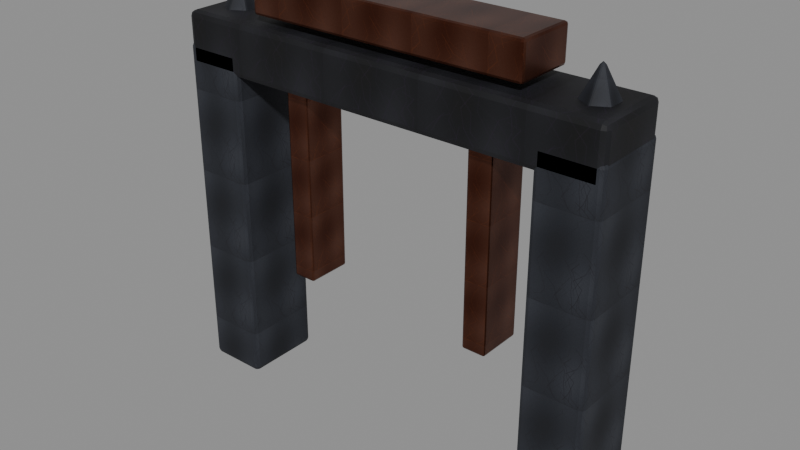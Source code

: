 # Source: blackstone-arch.blend  (saved by Blender 5.0.118; exported with 4.5.12 LTS)
import bpy
from mathutils import Matrix  # noqa: F401  (used for matrix-valued properties, if any)

bpy.ops.wm.read_factory_settings(use_empty=True)
scene = bpy.context.scene
scene.name = 'Scene'

# ---- images (referenced by path relative to the original .blend; pixels are not part of the script)
import os
ASSET_DIR = os.environ.get("B2B_ASSET_DIR", "")  # directory of the original .blend (textures are referenced by path, not embedded)
HERE = os.path.dirname(os.path.abspath(__file__))  # packed textures are extracted next to this script under _unpacked/

def load_image(name, relpath, width, height, colorspace="sRGB"):
    """Load a texture the original file referenced (path relative to the .blend, or extracted next to this script)."""
    p = next((c for c in (os.path.join(HERE, relpath), os.path.join(ASSET_DIR, relpath)) if relpath and os.path.exists(c)), "")
    if p:
        img = bpy.data.images.load(p, check_existing=True)
        img.name = name
    else:  # same state as the original file: an image datablock whose file is absent (Cycles renders it pink)
        img = bpy.data.images.new(name, width, height)
        img.source = "FILE"
        img.filepath = "//" + (relpath or name)
    img.colorspace_settings.name = colorspace
    return img
img_blackstone_basalt_albedo_png = load_image('blackstone-basalt-albedo.png', '_unpacked/9fdcc09c39f13881.0d542fb7.png', 512, 512, 'sRGB')
img_blackstone_basalt_normal_png = load_image('blackstone-basalt-normal.png', '_unpacked/blackstone-basalt-normal.96010286.png', 512, 512, 'Non-Color')
img_blackstone_basalt_metallic_smoothness_png = load_image('blackstone-basalt-metallic-smoothness.png', '_unpacked/blackstone-basalt-metallic-smoothness.c027b876.png', 512, 512, 'Non-Color')
img_blackstone_voidstone_albedo_png = load_image('blackstone-voidstone-albedo.png', '_unpacked/da816e01c5508d44.dc45727e.png', 512, 512, 'sRGB')
img_blackstone_voidstone_normal_png = load_image('blackstone-voidstone-normal.png', '_unpacked/blackstone-voidstone-normal.66805469.png', 512, 512, 'Non-Color')
img_blackstone_voidstone_metallic_smoothness_png = load_image('blackstone-voidstone-metallic-smoothness.png', '_unpacked/blackstone-voidstone-metallic-smoothness.f0e929b4.png', 512, 512, 'Non-Color')
img_blackstone_bronze_albedo_png = load_image('blackstone-bronze-albedo.png', '_unpacked/352b8acdcaf28e41.c9bf7482.png', 512, 512, 'sRGB')
img_blackstone_royal_bronze_normal_png = load_image('blackstone-royal-bronze-normal.png', '_unpacked/blackstone-royal-bronze-normal.07504b01.png', 512, 512, 'Non-Color')
img_blackstone_royal_bronze_metallic_smoothness_png = load_image('blackstone-royal-bronze-metallic-smoothness.png', '_unpacked/blackstone-royal-bronze-metallic-smoothness.5d60b618.png', 512, 512, 'Non-Color')

# ---- materials (node trees are filled in below, after node groups)
mat_blackstone_basalt = bpy.data.materials.new('blackstone.basalt')
mat_blackstone_basalt.use_backface_culling = True
mat_blackstone_voidstone = bpy.data.materials.new('blackstone.voidstone')
mat_blackstone_voidstone.use_backface_culling = True
mat_blackstone_royal_bronze = bpy.data.materials.new('blackstone.royal-bronze')
mat_blackstone_royal_bronze.use_backface_culling = True

# ---- material node trees
mat_blackstone_basalt.use_nodes = True; mat_blackstone_basalt.node_tree.nodes.clear()
_N = mat_blackstone_basalt.node_tree.nodes; _L = mat_blackstone_basalt.node_tree.links
n0 = _N.new('ShaderNodeBsdfPrincipled'); n0.name = 'Principled BSDF'; n0.location = (-200, 100)
n1 = _N.new('ShaderNodeOutputMaterial'); n1.name = 'Material Output'; n1.location = (200, 100)
n2 = _N.new('ShaderNodeTexImage'); n2.name = 'BlackstoneSource'; n2.location = (0, 0)
n2.image = img_blackstone_basalt_albedo_png
n3 = _N.new('ShaderNodeTexImage'); n3.name = 'Blackstone Normal'; n3.location = (0, 0)
n3.image = img_blackstone_basalt_normal_png
n4 = _N.new('ShaderNodeNormalMap'); n4.name = 'Blackstone NormalMap'; n4.location = (0, 0)
n4.inputs[0].default_value = 0.45
n5 = _N.new('ShaderNodeTexImage'); n5.name = 'Blackstone MetallicSmoothness'; n5.location = (0, 0)
n5.image = img_blackstone_basalt_metallic_smoothness_png
n6 = _N.new('ShaderNodeSeparateColor'); n6.name = 'Blackstone Packed Channels'; n6.location = (0, 0)
n7 = _N.new('ShaderNodeMath'); n7.name = 'Blackstone Smoothness To Roughness'; n7.location = (0, 0)
n7.operation = 'SUBTRACT'
n7.inputs[0].default_value = 1.0
_L.new(n0.outputs[0], n1.inputs[0])
_L.new(n2.outputs[0], n0.inputs[0])
_L.new(n3.outputs[0], n4.inputs[1])
_L.new(n4.outputs[0], n0.inputs[5])
_L.new(n5.outputs[0], n6.inputs[0])
_L.new(n6.outputs[0], n0.inputs[1])
_L.new(n5.outputs[1], n7.inputs[1])
_L.new(n7.outputs[0], n0.inputs[2])
n1.is_active_output = True
mat_blackstone_voidstone.use_nodes = True; mat_blackstone_voidstone.node_tree.nodes.clear()
_N = mat_blackstone_voidstone.node_tree.nodes; _L = mat_blackstone_voidstone.node_tree.links
n0 = _N.new('ShaderNodeBsdfPrincipled'); n0.name = 'Principled BSDF'; n0.location = (-200, 100)
n1 = _N.new('ShaderNodeOutputMaterial'); n1.name = 'Material Output'; n1.location = (200, 100)
n2 = _N.new('ShaderNodeTexImage'); n2.name = 'BlackstoneSource'; n2.location = (0, 0)
n2.image = img_blackstone_voidstone_albedo_png
n3 = _N.new('ShaderNodeTexImage'); n3.name = 'Blackstone Normal'; n3.location = (0, 0)
n3.image = img_blackstone_voidstone_normal_png
n4 = _N.new('ShaderNodeNormalMap'); n4.name = 'Blackstone NormalMap'; n4.location = (0, 0)
n4.inputs[0].default_value = 0.45
n5 = _N.new('ShaderNodeTexImage'); n5.name = 'Blackstone MetallicSmoothness'; n5.location = (0, 0)
n5.image = img_blackstone_voidstone_metallic_smoothness_png
n6 = _N.new('ShaderNodeSeparateColor'); n6.name = 'Blackstone Packed Channels'; n6.location = (0, 0)
n7 = _N.new('ShaderNodeMath'); n7.name = 'Blackstone Smoothness To Roughness'; n7.location = (0, 0)
n7.operation = 'SUBTRACT'
n7.inputs[0].default_value = 1.0
_L.new(n0.outputs[0], n1.inputs[0])
_L.new(n2.outputs[0], n0.inputs[0])
_L.new(n3.outputs[0], n4.inputs[1])
_L.new(n4.outputs[0], n0.inputs[5])
_L.new(n5.outputs[0], n6.inputs[0])
_L.new(n6.outputs[0], n0.inputs[1])
_L.new(n5.outputs[1], n7.inputs[1])
_L.new(n7.outputs[0], n0.inputs[2])
n1.is_active_output = True
mat_blackstone_royal_bronze.use_nodes = True; mat_blackstone_royal_bronze.node_tree.nodes.clear()
_N = mat_blackstone_royal_bronze.node_tree.nodes; _L = mat_blackstone_royal_bronze.node_tree.links
n0 = _N.new('ShaderNodeBsdfPrincipled'); n0.name = 'Principled BSDF'; n0.location = (-200, 100)
n1 = _N.new('ShaderNodeOutputMaterial'); n1.name = 'Material Output'; n1.location = (200, 100)
n2 = _N.new('ShaderNodeTexImage'); n2.name = 'BlackstoneSource'; n2.location = (0, 0)
n2.image = img_blackstone_bronze_albedo_png
n3 = _N.new('ShaderNodeTexImage'); n3.name = 'Blackstone Normal'; n3.location = (0, 0)
n3.image = img_blackstone_royal_bronze_normal_png
n4 = _N.new('ShaderNodeNormalMap'); n4.name = 'Blackstone NormalMap'; n4.location = (0, 0)
n4.inputs[0].default_value = 0.45
n5 = _N.new('ShaderNodeTexImage'); n5.name = 'Blackstone MetallicSmoothness'; n5.location = (0, 0)
n5.image = img_blackstone_royal_bronze_metallic_smoothness_png
n6 = _N.new('ShaderNodeSeparateColor'); n6.name = 'Blackstone Packed Channels'; n6.location = (0, 0)
n7 = _N.new('ShaderNodeMath'); n7.name = 'Blackstone Smoothness To Roughness'; n7.location = (0, 0)
n7.operation = 'SUBTRACT'
n7.inputs[0].default_value = 1.0
_L.new(n0.outputs[0], n1.inputs[0])
_L.new(n2.outputs[0], n0.inputs[0])
_L.new(n3.outputs[0], n4.inputs[1])
_L.new(n4.outputs[0], n0.inputs[5])
_L.new(n5.outputs[0], n6.inputs[0])
_L.new(n6.outputs[0], n0.inputs[1])
_L.new(n5.outputs[1], n7.inputs[1])
_L.new(n7.outputs[0], n0.inputs[2])
n1.is_active_output = True

# ---- meshes
me_cube = bpy.data.meshes.new('Cube')
me_cube.from_pydata([(-0.41, -0.525, -2.3), (-0.41, -0.525, 2.3), (-0.41, 0.525, -2.3), (-0.41, 0.525, 2.3), (0.41, -0.525, -2.3), (0.41, -0.525, 2.3), (0.41, 0.525, -2.3), (0.41, 0.525, 2.3)], [], [(0, 1, 3, 2), (2, 3, 7, 6), (6, 7, 5, 4), (4, 5, 1, 0), (2, 6, 4, 0), (7, 3, 1, 5)])
_uv = me_cube.uv_layers.new(name='UVMap')
_uv.uv.foreach_set('vector', [0.03457, -1.539, 0.03457, 2.539, 0.9654, 2.539, 0.9654, -1.539, 0.1365, -1.539, 0.1365, 2.539, 0.8635, 2.539, 0.8635, -1.539, 0.9654, -1.539, 0.9654, 2.539, 0.03457, 2.539, 0.03457, -1.539, 0.8635, -1.539, 0.8635, 2.539, 0.1365, 2.539, 0.1365, -1.539, 0.1365, 0.9654, 0.8635, 0.9654, 0.8635, 0.03457, 0.1365, 0.03457, 0.8635, 0.9654, 0.1365, 0.9654, 0.1365, 0.03457, 0.8635, 0.03457])
me_cube.materials.append(mat_blackstone_basalt)
me_cube.update()
me_cone = bpy.data.meshes.new('Cone')
me_cone.from_pydata([(0.0, 0.46, -0.45), (0.3984, 0.23, -0.45), (0.3984, -0.23, -0.45), (0.0, -0.46, -0.45), (-0.3984, -0.23, -0.45), (-0.3984, 0.23, -0.45), (0.0, 0.0, 0.45)], [], [(0, 6, 1), (1, 6, 2), (2, 6, 3), (3, 6, 4), (0, 1, 2, 3, 4, 5), (4, 6, 5), (5, 6, 0)])
_uv = me_cone.uv_layers.new(name='UVMap')
_uv.uv.foreach_set('vector', [0.5, -0.4, 0.5, 1.4, 1.297, -0.4, 0.96, -0.4, 0.5, 1.4, 0.04, -0.4, 1.297, -0.4, 0.5, 1.4, 0.5, -0.4, 0.5, -0.4, 0.5, 1.4, -0.2967, -0.4, 0.5, 1.42, 1.297, 0.96, 1.297, 0.04, 0.5, -0.42, -0.2967, 0.04, -0.2967, 0.96, 0.04, -0.4, 0.5, 1.4, 0.96, -0.4, -0.2967, -0.4, 0.5, 1.4, 0.5, -0.4])
me_cone.materials.append(mat_blackstone_basalt)
me_cone.update()
me_cube_001 = bpy.data.meshes.new('Cube.001')
me_cube_001.from_pydata([(-0.41, -0.525, -2.3), (-0.41, -0.525, 2.3), (-0.41, 0.525, -2.3), (-0.41, 0.525, 2.3), (0.41, -0.525, -2.3), (0.41, -0.525, 2.3), (0.41, 0.525, -2.3), (0.41, 0.525, 2.3)], [], [(0, 1, 3, 2), (2, 3, 7, 6), (6, 7, 5, 4), (4, 5, 1, 0), (2, 6, 4, 0), (7, 3, 1, 5)])
_uv = me_cube_001.uv_layers.new(name='UVMap')
_uv.uv.foreach_set('vector', [0.03457, -1.539, 0.03457, 2.539, 0.9654, 2.539, 0.9654, -1.539, 0.1365, -1.539, 0.1365, 2.539, 0.8635, 2.539, 0.8635, -1.539, 0.9654, -1.539, 0.9654, 2.539, 0.03457, 2.539, 0.03457, -1.539, 0.8635, -1.539, 0.8635, 2.539, 0.1365, 2.539, 0.1365, -1.539, 0.1365, 0.9654, 0.8635, 0.9654, 0.8635, 0.03457, 0.1365, 0.03457, 0.8635, 0.9654, 0.1365, 0.9654, 0.1365, 0.03457, 0.8635, 0.03457])
me_cube_001.materials.append(mat_blackstone_basalt)
me_cube_001.update()
me_cone_001 = bpy.data.meshes.new('Cone.001')
me_cone_001.from_pydata([(0.0, 0.46, -0.45), (0.3984, 0.23, -0.45), (0.3984, -0.23, -0.45), (0.0, -0.46, -0.45), (-0.3984, -0.23, -0.45), (-0.3984, 0.23, -0.45), (0.0, 0.0, 0.45)], [], [(0, 6, 1), (1, 6, 2), (2, 6, 3), (3, 6, 4), (0, 1, 2, 3, 4, 5), (4, 6, 5), (5, 6, 0)])
_uv = me_cone_001.uv_layers.new(name='UVMap')
_uv.uv.foreach_set('vector', [0.5, -0.4, 0.5, 1.4, 1.297, -0.4, 0.96, -0.4, 0.5, 1.4, 0.04, -0.4, 1.297, -0.4, 0.5, 1.4, 0.5, -0.4, 0.5, -0.4, 0.5, 1.4, -0.2967, -0.4, 0.5, 1.42, 1.297, 0.96, 1.297, 0.04, 0.5, -0.42, -0.2967, 0.04, -0.2967, 0.96, 0.04, -0.4, 0.5, 1.4, 0.96, -0.4, -0.2967, -0.4, 0.5, 1.4, 0.5, -0.4])
me_cone_001.materials.append(mat_blackstone_basalt)
me_cone_001.update()
me_cube_002 = bpy.data.meshes.new('Cube.002')
me_cube_002.from_pydata([(-2.95, -0.525, -0.36), (-2.95, -0.525, 0.36), (-2.95, 0.525, -0.36), (-2.95, 0.525, 0.36), (2.95, -0.525, -0.36), (2.95, -0.525, 0.36), (2.95, 0.525, -0.36), (2.95, 0.525, 0.36)], [], [(0, 1, 3, 2), (2, 3, 7, 6), (6, 7, 5, 4), (4, 5, 1, 0), (2, 6, 4, 0), (7, 3, 1, 5)])
_uv = me_cube_002.uv_layers.new(name='UVMap')
_uv.uv.foreach_set('vector', [0.1145, 0.2357, 0.1145, 0.7643, 0.8855, 0.7643, 0.8855, 0.2357, -1.666, 0.2357, -1.666, 0.7643, 2.666, 0.7643, 2.666, 0.2357, 0.8855, 0.2357, 0.8855, 0.7643, 0.1145, 0.7643, 0.1145, 0.2357, 2.666, 0.2357, 2.666, 0.7643, -1.666, 0.7643, -1.666, 0.2357, -1.666, 0.8855, 2.666, 0.8855, 2.666, 0.1145, -1.666, 0.1145, 2.666, 0.8855, -1.666, 0.8855, -1.666, 0.1145, 2.666, 0.1145])
me_cube_002.materials.append(mat_blackstone_voidstone)
me_cube_002.update()
me_cube_003 = bpy.data.meshes.new('Cube.003')
me_cube_003.from_pydata([(-1.9, -0.41, -0.24), (-1.9, -0.41, 0.24), (-1.9, 0.41, -0.24), (-1.9, 0.41, 0.24), (1.9, -0.41, -0.24), (1.9, -0.41, 0.24), (1.9, 0.41, -0.24), (1.9, 0.41, 0.24)], [], [(0, 1, 3, 2), (2, 3, 7, 6), (6, 7, 5, 4), (4, 5, 1, 0), (2, 6, 4, 0), (7, 3, 1, 5)])
_uv = me_cube_003.uv_layers.new(name='UVMap')
_uv.uv.foreach_set('vector', [0.08333, 0.2561, 0.08333, 0.7439, 0.9167, 0.7439, 0.9167, 0.2561, -1.431, 0.2561, -1.431, 0.7439, 2.431, 0.7439, 2.431, 0.2561, 0.9167, 0.2561, 0.9167, 0.7439, 0.08333, 0.7439, 0.08333, 0.2561, 2.431, 0.2561, 2.431, 0.7439, -1.431, 0.7439, -1.431, 0.2561, -1.431, 0.9167, 2.431, 0.9167, 2.431, 0.08333, -1.431, 0.08333, 2.431, 0.9167, -1.431, 0.9167, -1.431, 0.08333, 2.431, 0.08333])
me_cube_003.materials.append(mat_blackstone_royal_bronze)
me_cube_003.update()
me_cube_004 = bpy.data.meshes.new('Cube.004')
me_cube_004.from_pydata([(-0.16, -0.31, -1.3), (-0.16, -0.31, 1.3), (-0.16, 0.31, -1.3), (-0.16, 0.31, 1.3), (0.16, -0.31, -1.3), (0.16, -0.31, 1.3), (0.16, 0.31, -1.3), (0.16, 0.31, 1.3)], [], [(0, 1, 3, 2), (2, 3, 7, 6), (6, 7, 5, 4), (4, 5, 1, 0), (2, 6, 4, 0), (7, 3, 1, 5)])
_uv = me_cube_004.uv_layers.new(name='UVMap')
_uv.uv.foreach_set('vector', [0.09635, -1.193, 0.09635, 2.193, 0.9036, 2.193, 0.9036, -1.193, 0.2917, -1.193, 0.2917, 2.193, 0.7083, 2.193, 0.7083, -1.193, 0.9036, -1.193, 0.9036, 2.193, 0.09635, 2.193, 0.09635, -1.193, 0.7083, -1.193, 0.7083, 2.193, 0.2917, 2.193, 0.2917, -1.193, 0.2917, 0.9036, 0.7083, 0.9036, 0.7083, 0.09635, 0.2917, 0.09635, 0.7083, 0.9036, 0.2917, 0.9036, 0.2917, 0.09635, 0.7083, 0.09635])
me_cube_004.materials.append(mat_blackstone_royal_bronze)
me_cube_004.update()
me_cube_005 = bpy.data.meshes.new('Cube.005')
me_cube_005.from_pydata([(-0.16, -0.31, -1.3), (-0.16, -0.31, 1.3), (-0.16, 0.31, -1.3), (-0.16, 0.31, 1.3), (0.16, -0.31, -1.3), (0.16, -0.31, 1.3), (0.16, 0.31, -1.3), (0.16, 0.31, 1.3)], [], [(0, 1, 3, 2), (2, 3, 7, 6), (6, 7, 5, 4), (4, 5, 1, 0), (2, 6, 4, 0), (7, 3, 1, 5)])
_uv = me_cube_005.uv_layers.new(name='UVMap')
_uv.uv.foreach_set('vector', [0.09635, -1.193, 0.09635, 2.193, 0.9036, 2.193, 0.9036, -1.193, 0.2917, -1.193, 0.2917, 2.193, 0.7083, 2.193, 0.7083, -1.193, 0.9036, -1.193, 0.9036, 2.193, 0.09635, 2.193, 0.09635, -1.193, 0.7083, -1.193, 0.7083, 2.193, 0.2917, 2.193, 0.2917, -1.193, 0.2917, 0.9036, 0.7083, 0.9036, 0.7083, 0.09635, 0.2917, 0.09635, 0.7083, 0.9036, 0.2917, 0.9036, 0.2917, 0.09635, 0.7083, 0.09635])
me_cube_005.materials.append(mat_blackstone_royal_bronze)
me_cube_005.update()

# ---- objects
ob_arch_pier__1 = bpy.data.objects.new('Arch_Pier_-1', me_cube)
ob_arch_piertop__1 = bpy.data.objects.new('Arch_PierTop_-1', me_cone)
ob_arch_pier_1 = bpy.data.objects.new('Arch_Pier_1', me_cube_001)
ob_arch_piertop_1 = bpy.data.objects.new('Arch_PierTop_1', me_cone_001)
ob_arch_lintel = bpy.data.objects.new('Arch_Lintel', me_cube_002)
ob_arch_crown = bpy.data.objects.new('Arch_Crown', me_cube_003)
ob_arch_innerleg__1 = bpy.data.objects.new('Arch_InnerLeg_-1', me_cube_004)
ob_arch_innerleg_1 = bpy.data.objects.new('Arch_InnerLeg_1', me_cube_005)

# ---- transforms, parenting, visibility, modifiers, constraints
ob_arch_pier__1.location = (-2.55, 0.0, 2.3)
_m = ob_arch_pier__1.modifiers.new('blackstone-bevel', 'BEVEL')
_m.width = 0.06
_m.width_pct = 0.06
_m.segments = 2
ob_arch_piertop__1.location = (-2.55, 0.0, 5.0)
_m = ob_arch_piertop__1.modifiers.new('blackstone-bevel', 'BEVEL')
_m.width = 0.02
_m.width_pct = 0.02
_m.segments = 2
ob_arch_pier_1.location = (2.55, 0.0, 2.3)
_m = ob_arch_pier_1.modifiers.new('blackstone-bevel', 'BEVEL')
_m.width = 0.06
_m.width_pct = 0.06
_m.segments = 2
ob_arch_piertop_1.location = (2.55, 0.0, 5.0)
_m = ob_arch_piertop_1.modifiers.new('blackstone-bevel', 'BEVEL')
_m.width = 0.02
_m.width_pct = 0.02
_m.segments = 2
ob_arch_lintel.location = (0.0, 0.0, 4.65)
_m = ob_arch_lintel.modifiers.new('blackstone-bevel', 'BEVEL')
_m.width = 0.08
_m.width_pct = 0.08
_m.segments = 2
ob_arch_crown.location = (0.0, 0.0, 5.35)
_m = ob_arch_crown.modifiers.new('blackstone-bevel', 'BEVEL')
_m.width = 0.04
_m.width_pct = 0.04
_m.segments = 2
ob_arch_innerleg__1.location = (-1.35, 0.0, 3.0)
_m = ob_arch_innerleg__1.modifiers.new('blackstone-bevel', 'BEVEL')
_m.width = 0.025
_m.width_pct = 0.025
_m.segments = 2
ob_arch_innerleg_1.location = (1.35, 0.0, 3.0)
_m = ob_arch_innerleg_1.modifiers.new('blackstone-bevel', 'BEVEL')
_m.width = 0.025
_m.width_pct = 0.025
_m.segments = 2

# ---- collection membership
scene.collection.objects.link(ob_arch_pier__1)
scene.collection.objects.link(ob_arch_piertop__1)
scene.collection.objects.link(ob_arch_pier_1)
scene.collection.objects.link(ob_arch_piertop_1)
scene.collection.objects.link(ob_arch_lintel)
scene.collection.objects.link(ob_arch_crown)
scene.collection.objects.link(ob_arch_innerleg__1)
scene.collection.objects.link(ob_arch_innerleg_1)

# ---- scene / render settings (as saved in the file)
scene.frame_start = 1; scene.frame_end = 250; scene.frame_set(1)
scene.render.engine = 'BLENDER_EEVEE_NEXT'
scene.render.bake_bias = 0.0
scene.render.bake_samples = 0
scene.cycles.sampling_pattern = 'TABULATED_SOBOL'
scene.eevee.use_volume_custom_range = False
bpy.context.view_layer.update()

# ---- added for rendering (the .blend has no active camera and no usable light): camera, sun + grey world if the file has none
cam_auto = bpy.data.cameras.new('AutoCamera')
cam_auto.lens = 50.0
cam_auto.sensor_width = 36.0
cam_auto.clip_end = 1000.0
ob_auto_camera = bpy.data.objects.new('AutoCamera', cam_auto)
scene.collection.objects.link(ob_auto_camera)
ob_auto_camera.location = (7.59569, -9.11483, 8.87155)
ob_auto_camera.rotation_euler = (1.09748, -7.21219e-08, 0.694738)
scene.camera = ob_auto_camera
light_auto_sun = bpy.data.lights.new('AutoSun', 'SUN')
light_auto_sun.energy = 3.0
light_auto_sun.angle = 0.0523599
ob_auto_sun = bpy.data.objects.new('AutoSun', light_auto_sun)
scene.collection.objects.link(ob_auto_sun)
ob_auto_sun.rotation_euler = (0.872665, 0.174533, 0.523599)
if scene.world is None:
    world_auto = bpy.data.worlds.new('AutoWorld')
    world_auto.color = (0.3, 0.3, 0.3)
    scene.world = world_auto
bpy.context.view_layer.update()
